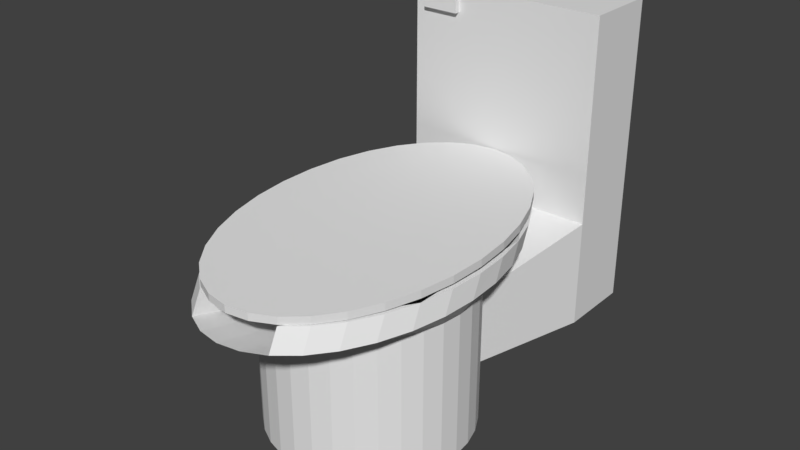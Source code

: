 # Source: Toilet_.blend  (saved by Blender 2.79.0; exported with 4.5.12 LTS)
import bpy
from mathutils import Matrix  # noqa: F401  (used for matrix-valued properties, if any)

bpy.ops.wm.read_factory_settings(use_empty=True)
scene = bpy.context.scene
scene.name = 'Scene'

# ---- collections
col_collection_1 = bpy.data.collections.new('Collection 1'); scene.collection.children.link(col_collection_1)

# ---- world
world_world = bpy.data.worlds.new('World'); scene.world = world_world
world_world.color = (0.05088, 0.05088, 0.05088)
world_world.use_sun_shadow = False
world_world.sun_shadow_jitter_overblur = 0.0
world_world.cycles.sampling_method = 'MANUAL'

# ---- meshes
me_cylinder = bpy.data.meshes.new('Cylinder')
me_cylinder.from_pydata([(0.0, 1.0, -0.4475), (-1.795e-08, 1.753, 1.184), (0.1951, 0.9808, -0.4475), (0.2199, 1.719, 1.184), (0.3827, 0.9239, -0.4475), (0.4314, 1.62, 1.184), (0.5556, 0.8315, -0.4475), (0.6264, 1.458, 1.184), (0.7071, 0.7071, -0.4475), (0.7972, 1.24, 1.184), (0.8315, 0.5556, -0.4475), (0.9374, 0.974, 1.184), (0.9239, 0.3827, -0.4475), (1.042, 0.6709, 1.184), (0.9808, 0.1951, -0.4475), (1.106, 0.342, 1.184), (1.0, 7.55e-08, -0.4475), (1.127, -8.227e-08, 1.184), (0.9808, -0.1951, -0.4475), (1.106, -0.342, 1.184), (0.9239, -0.3827, -0.4475), (1.042, -0.6709, 1.184), (0.8315, -0.5556, -0.4475), (0.9374, -0.974, 1.184), (0.7071, -0.7071, -0.4475), (0.7972, -1.24, 1.184), (0.5556, -0.8315, -0.4475), (0.6264, -1.458, 1.184), (0.3827, -0.9239, -0.4475), (0.4314, -1.62, 1.184), (0.1951, -0.9808, -0.4475), (0.2199, -1.719, 1.184), (-3.258e-07, -1.0, -0.4475), (-3.853e-07, -1.753, 1.184), (-0.1951, -0.9808, -0.4475), (-0.2199, -1.719, 1.184), (-0.3827, -0.9239, -0.4475), (-0.4314, -1.62, 1.184), (-0.5556, -0.8315, -0.4475), (-0.6264, -1.458, 1.184), (-0.7071, -0.7071, -0.4475), (-0.7972, -1.24, 1.184), (-0.8315, -0.5556, -0.4475), (-0.9374, -0.974, 1.184), (-0.9239, -0.3827, -0.4475), (-1.042, -0.6709, 1.184), (-0.9808, -0.1951, -0.4475), (-1.106, -0.342, 1.184), (-1.0, 9.656e-07, -0.4475), (-1.127, 1.478e-06, 1.184), (-0.9808, 0.1951, -0.4475), (-1.106, 0.342, 1.184), (-0.9239, 0.3827, -0.4475), (-1.042, 0.6709, 1.184), (-0.8315, 0.5556, -0.4475), (-0.9374, 0.974, 1.184), (-0.7071, 0.7071, -0.4475), (-0.7972, 1.24, 1.184), (-0.5556, 0.8315, -0.4475), (-0.6264, 1.458, 1.184), (-0.3827, 0.9239, -0.4475), (-0.4314, 1.62, 1.184), (-0.1951, 0.9808, -0.4475), (-0.2199, 1.719, 1.184), (0.0, 1.0, 1.0), (0.1951, 0.9808, 1.0), (0.3827, 0.9239, 1.0), (0.5556, 0.8315, 1.0), (0.7071, 0.7071, 1.0), (0.8315, 0.5556, 1.0), (0.9239, 0.3827, 1.0), (0.9808, 0.1951, 1.0), (1.0, 7.55e-08, 1.0), (0.9808, -0.1951, 1.0), (0.9239, -0.3827, 1.0), (0.8315, -0.5556, 1.0), (0.7071, -0.7071, 1.0), (0.5556, -0.8315, 1.0), (0.3827, -0.9239, 1.0), (0.1951, -0.9808, 1.0), (-3.258e-07, -1.0, 1.0), (-0.1951, -0.9808, 1.0), (-0.3827, -0.9239, 1.0), (-0.5556, -0.8315, 1.0), (-0.7071, -0.7071, 1.0), (-0.8315, -0.5556, 1.0), (-0.9239, -0.3827, 1.0), (-0.9808, -0.1951, 1.0), (-1.0, 9.656e-07, 1.0), (-0.9808, 0.1951, 1.0), (-0.9239, 0.3827, 1.0), (-0.8315, 0.5556, 1.0), (-0.7071, 0.7071, 1.0), (-0.5556, 0.8315, 1.0), (-0.3827, 0.9239, 1.0), (-0.1951, 0.9808, 1.0), (-0.02142, 1.873, 1.375), (0.1985, 1.84, 1.375), (0.41, 1.74, 1.375), (0.6049, 1.578, 1.375), (0.7758, 1.36, 1.375), (0.916, 1.094, 1.375), (1.02, 0.791, 1.375), (1.084, 0.4621, 1.375), (1.106, 0.1201, 1.375), (1.084, -0.2219, 1.375), (1.02, -0.5508, 1.375), (0.916, -0.8539, 1.375), (0.7758, -1.12, 1.375), (0.6049, -1.338, 1.375), (0.41, -1.5, 1.375), (-0.4529, -1.5, 1.375), (-0.6478, -1.338, 1.375), (-0.8186, -1.12, 1.375), (-0.9588, -0.8539, 1.375), (-1.063, -0.5508, 1.375), (-1.127, -0.2219, 1.375), (-1.149, 0.1201, 1.375), (-1.127, 0.4621, 1.375), (-1.063, 0.791, 1.375), (-0.9588, 1.094, 1.375), (-0.8186, 1.36, 1.375), (-0.6478, 1.578, 1.375), (-0.4529, 1.74, 1.375), (-0.2414, 1.84, 1.375), (-0.02142, 1.12, 1.191), (0.1737, 1.101, 1.191), (0.3613, 1.044, 1.191), (0.5341, 0.9516, 1.191), (0.6857, 0.8272, 1.191), (0.81, 0.6757, 1.191), (0.9025, 0.5028, 1.191), (0.9594, 0.3152, 1.191), (0.9786, 0.1201, 1.191), (0.9594, -0.07496, 1.191), (0.9025, -0.2626, 1.191), (0.81, -0.4354, 1.191), (0.6857, -0.587, 1.191), (0.5341, -0.7113, 1.191), (0.3613, -0.8038, 1.191), (-0.4041, -0.8038, 1.191), (-0.577, -0.7113, 1.191), (-0.7285, -0.587, 1.191), (-0.8529, -0.4354, 1.191), (-0.9453, -0.2626, 1.191), (-1.002, -0.07496, 1.191), (-1.021, 0.1201, 1.191), (-1.002, 0.3152, 1.191), (-0.9453, 0.5028, 1.191), (-0.8529, 0.6757, 1.191), (-0.7285, 0.8272, 1.191), (-0.577, 0.9516, 1.191), (-0.4041, 1.044, 1.191), (-0.2165, 1.101, 1.191), (-1.0, 1.891, 1.089), (-1.0, 1.891, 3.089), (-1.0, 2.635, 1.089), (-1.0, 2.635, 3.089), (1.0, 1.891, 1.089), (1.0, 1.891, 3.089), (1.0, 2.635, 1.089), (1.0, 2.635, 3.089), (-1.0, 2.635, 0.01031), (-1.0, 1.891, 0.01031), (1.0, 2.635, 0.01031), (1.0, 1.891, 0.01031), (0.1951, 0.9808, 0.78), (0.3827, 0.9239, 0.78), (0.5556, 0.8315, 0.78), (0.7071, 0.7071, 0.78), (0.8315, 0.5556, 0.78), (0.9239, 0.3827, 0.78), (0.9808, 0.1951, 0.78), (1.0, 7.55e-08, 0.78), (0.9808, -0.1951, 0.78), (0.9239, -0.3827, 0.78), (0.8315, -0.5556, 0.78), (0.7071, -0.7071, 0.78), (0.5556, -0.8315, 0.78), (0.3827, -0.9239, 0.78), (0.1951, -0.9808, 0.78), (-3.258e-07, -1.0, 0.78), (-0.1951, -0.9808, 0.78), (-0.3827, -0.9239, 0.78), (-0.5556, -0.8315, 0.78), (-0.7071, -0.7071, 0.78), (-0.8315, -0.5556, 0.78), (-0.9239, -0.3827, 0.78), (-0.9808, -0.1951, 0.78), (-1.0, 9.656e-07, 0.78), (-0.9808, 0.1951, 0.78), (-0.9239, 0.3827, 0.78), (-0.8315, 0.5556, 0.78), (-0.7071, 0.7071, 0.78), (-0.5556, 0.8315, 0.78), (-0.3827, 0.9239, 0.78), (-0.1951, 0.9808, 0.78), (0.0, 1.0, 0.78), (0.1951, 0.9808, 0.0324), (0.3827, 0.9239, 0.0324), (0.5556, 0.8315, 0.0324), (0.7071, 0.7071, 0.0324), (0.8315, 0.5556, 0.0324), (0.9239, 0.3827, 0.0324), (0.9808, 0.1951, 0.0324), (1.0, 7.55e-08, 0.0324), (0.9808, -0.1951, 0.0324), (0.9239, -0.3827, 0.0324), (0.8315, -0.5556, 0.0324), (0.7071, -0.7071, 0.0324), (0.5556, -0.8315, 0.0324), (0.3827, -0.9239, 0.0324), (0.1951, -0.9808, 0.0324), (-3.258e-07, -1.0, 0.0324), (-0.1951, -0.9808, 0.0324), (-0.3827, -0.9239, 0.0324), (-0.5556, -0.8315, 0.0324), (-0.7071, -0.7071, 0.0324), (-0.8315, -0.5556, 0.0324), (-0.9239, -0.3827, 0.0324), (-0.9808, -0.1951, 0.0324), (-1.0, 9.656e-07, 0.0324), (-0.9808, 0.1951, 0.0324), (-0.9239, 0.3827, 0.0324), (-0.8315, 0.5556, 0.0324), (-0.7071, 0.7071, 0.0324), (-0.5556, 0.8315, 0.0324), (-0.3827, 0.9239, 0.0324), (-0.1951, 0.9808, 0.0324), (0.0, 1.0, 0.0324), (-0.02208, 1.885, 1.575), (0.1978, 1.851, 1.572), (0.4091, 1.751, 1.566), (0.6037, 1.589, 1.559), (0.7741, 1.37, 1.55), (0.9138, 1.105, 1.539), (1.017, 0.8016, 1.527), (1.081, 0.4728, 1.515), (1.102, 0.1309, 1.502), (1.08, -0.2108, 1.49), (1.015, -0.5394, 1.479), (0.91, -0.8421, 1.469), (0.7692, -1.107, 1.461), (0.598, -1.325, 1.455), (0.4028, -1.487, 1.45), (0.1911, -1.586, 1.449), (-0.02893, -1.619, 1.449), (-0.2488, -1.585, 1.452), (-0.4601, -1.485, 1.458), (-0.6547, -1.323, 1.465), (-0.8251, -1.105, 1.474), (-0.9648, -0.839, 1.485), (-1.068, -0.5359, 1.497), (-1.132, -0.2072, 1.509), (-1.153, 0.1347, 1.521), (-1.131, 0.4764, 1.533), (-1.066, 0.805, 1.545), (-0.961, 1.108, 1.555), (-0.8203, 1.373, 1.563), (-0.649, 1.591, 1.569), (-0.4538, 1.752, 1.573), (-0.2421, 1.852, 1.575), (0.603, 1.591, 1.484), (0.4085, 1.753, 1.491), (0.1972, 1.853, 1.497), (-0.0227, 1.887, 1.5), (0.7735, 1.373, 1.475), (0.9131, 1.107, 1.464), (1.017, 0.8042, 1.452), (1.08, 0.4755, 1.44), (1.101, 0.1336, 1.428), (1.079, -0.2081, 1.416), (1.014, -0.5367, 1.404), (0.9093, -0.8394, 1.394), (0.7686, -1.105, 1.386), (0.5974, -1.322, 1.38), (0.4021, -1.484, 1.376), (0.1905, -1.583, 1.374), (-0.02955, -1.617, 1.374), (-0.2494, -1.582, 1.377), (-0.4607, -1.482, 1.383), (-0.6553, -1.32, 1.39), (-0.8257, -1.102, 1.399), (-0.9654, -0.8363, 1.41), (-1.069, -0.5332, 1.422), (-1.132, -0.2045, 1.434), (-1.153, 0.1374, 1.446), (-1.131, 0.4791, 1.459), (-1.066, 0.8077, 1.47), (-0.9616, 1.11, 1.48), (-0.8209, 1.376, 1.488), (-0.6496, 1.593, 1.494), (-0.4544, 1.755, 1.499), (-0.2427, 1.854, 1.5), (-1.0, 1.891, 2.089), (1.0, 1.891, 2.089), (0.0, 1.891, 1.089), (0.0, 1.891, 3.089), (0.0, 1.891, 2.089), (-1.0, 1.891, 2.589), (1.0, 1.891, 1.589), (0.5, 1.891, 1.089), (-0.5, 1.891, 3.089), (-1.0, 1.891, 1.589), (1.0, 1.891, 2.589), (-0.5, 1.891, 1.089), (0.5, 1.891, 3.089), (-0.5, 1.891, 2.089), (0.5, 1.891, 2.089), (0.0, 1.891, 1.589), (0.0, 1.891, 2.589), (0.5, 1.891, 2.589), (0.5, 1.891, 1.589), (-0.5, 1.891, 1.589), (-0.5, 1.891, 2.589), (-1.0, 1.891, 2.839), (-0.75, 1.891, 3.089), (-0.75, 1.891, 2.589), (-0.5, 1.891, 2.839), (-0.75, 1.891, 2.839), (-1.0, 1.891, 2.964), (-0.875, 1.891, 3.089), (-0.875, 1.891, 2.589), (-0.5, 1.891, 2.714), (-1.0, 1.891, 2.714), (-0.625, 1.891, 3.089), (-0.625, 1.891, 2.589), (-0.5, 1.891, 2.964), (-0.875, 1.891, 2.839), (-0.625, 1.891, 2.839), (-0.75, 1.891, 2.714), (-0.75, 1.891, 2.964), (-0.625, 1.891, 2.964), (-0.625, 1.891, 2.714), (-0.875, 1.891, 2.714), (-0.875, 1.891, 2.964), (-0.5, 1.891, 2.839), (-0.75, 1.891, 2.839), (-0.5, 1.891, 2.964), (-0.875, 1.891, 2.839), (-0.625, 1.891, 2.839), (-0.75, 1.891, 2.964), (-0.625, 1.891, 2.964), (-0.875, 1.891, 2.964), (-0.4983, 1.837, 2.838), (-0.7483, 1.837, 2.838), (-0.4983, 1.837, 2.963), (-0.8733, 1.837, 2.838), (-0.6233, 1.837, 2.838), (-0.7483, 1.837, 2.963), (-0.6233, 1.837, 2.963), (-0.8733, 1.837, 2.963)], [], [(64, 1, 3, 65), (65, 3, 5, 66), (66, 5, 7, 67), (67, 7, 9, 68), (68, 9, 11, 69), (69, 11, 13, 70), (70, 13, 15, 71), (71, 15, 17, 72), (72, 17, 19, 73), (73, 19, 21, 74), (74, 21, 23, 75), (75, 23, 25, 76), (76, 25, 27, 77), (77, 27, 29, 78), (78, 29, 31, 79), (79, 31, 33, 80), (80, 33, 35, 81), (81, 35, 37, 82), (82, 37, 39, 83), (83, 39, 41, 84), (84, 41, 43, 85), (85, 43, 45, 86), (86, 45, 47, 87), (87, 47, 49, 88), (88, 49, 51, 89), (89, 51, 53, 90), (90, 53, 55, 91), (91, 55, 57, 92), (92, 57, 59, 93), (93, 59, 61, 94), (94, 61, 63, 95), (95, 63, 1, 64), (0, 2, 4, 6, 8, 10, 12, 14, 16, 18, 20, 22, 24, 26, 28, 30, 32, 34, 36, 38, 40, 42, 44, 46, 48, 50, 52, 54, 56, 58, 60, 62), (196, 95, 64, 197), (195, 94, 95, 196), (194, 93, 94, 195), (193, 92, 93, 194), (192, 91, 92, 193), (191, 90, 91, 192), (190, 89, 90, 191), (189, 88, 89, 190), (188, 87, 88, 189), (187, 86, 87, 188), (186, 85, 86, 187), (185, 84, 85, 186), (184, 83, 84, 185), (183, 82, 83, 184), (182, 81, 82, 183), (181, 80, 81, 182), (180, 79, 80, 181), (179, 78, 79, 180), (178, 77, 78, 179), (177, 76, 77, 178), (176, 75, 76, 177), (175, 74, 75, 176), (174, 73, 74, 175), (173, 72, 73, 174), (172, 71, 72, 173), (171, 70, 71, 172), (170, 69, 70, 171), (169, 68, 69, 170), (168, 67, 68, 169), (167, 66, 67, 168), (166, 65, 66, 167), (197, 64, 65, 166), (83, 82, 140, 141), (61, 59, 122, 123), (9, 7, 99, 100), (27, 25, 108, 109), (45, 43, 114, 115), (63, 61, 123, 124), (11, 9, 100, 101), (29, 27, 109, 110), (78, 77, 138, 139), (47, 45, 115, 116), (77, 76, 137, 138), (1, 63, 124, 96), (13, 11, 101, 102), (76, 75, 136, 137), (75, 74, 135, 136), (49, 47, 116, 117), (74, 73, 134, 135), (15, 13, 102, 103), (73, 72, 133, 134), (72, 71, 132, 133), (51, 49, 117, 118), (71, 70, 131, 132), (70, 69, 130, 131), (17, 15, 103, 104), (64, 95, 153, 125), (69, 68, 129, 130), (95, 94, 152, 153), (53, 51, 118, 119), (68, 67, 128, 129), (94, 93, 151, 152), (67, 66, 127, 128), (19, 17, 104, 105), (93, 92, 150, 151), (66, 65, 126, 127), (3, 1, 96, 97), (92, 91, 149, 150), (55, 53, 119, 120), (65, 64, 125, 126), (91, 90, 148, 149), (21, 19, 105, 106), (90, 89, 147, 148), (39, 37, 111, 112), (89, 88, 146, 147), (57, 55, 120, 121), (5, 3, 97, 98), (88, 87, 145, 146), (29, 78, 139, 110), (23, 21, 106, 107), (87, 86, 144, 145), (41, 39, 112, 113), (86, 85, 143, 144), (59, 57, 121, 122), (7, 5, 98, 99), (85, 84, 142, 143), (25, 23, 107, 108), (84, 83, 141, 142), (37, 82, 140, 111), (43, 41, 113, 114), (97, 96, 124, 123, 122, 121, 120, 119, 118, 117, 116, 115, 114, 113, 112, 111, 140, 141, 142, 143, 144, 145, 146, 147, 148, 149, 150, 151, 152, 153, 125, 126, 127, 128, 129, 130, 131, 132, 133, 134, 135, 136, 137, 138, 139, 110, 109, 108, 107, 106, 105, 104, 103, 102, 101, 100, 99, 98), (154, 303, 294, 299, 324, 315, 320, 155, 157, 156), (156, 157, 161, 160), (160, 161, 159, 304, 295, 300, 158), (335, 321, 155, 320), (161, 157, 155, 321, 316, 325, 302, 297, 306, 159), (162, 164, 165, 163), (156, 160, 164, 162), (154, 156, 162, 163), (160, 158, 165, 164), (233, 232, 231, 230, 261, 260, 259, 258, 257, 256, 255, 254, 253, 252, 251, 250, 249, 248, 247, 246, 245, 244, 243, 242, 241, 240, 239, 238, 237, 236, 235, 234), (201, 169, 170, 202), (202, 170, 171, 203), (203, 171, 172, 204), (204, 172, 173, 205), (205, 173, 174, 206), (206, 174, 175, 207), (207, 175, 176, 208), (208, 176, 177, 209), (209, 177, 178, 210), (210, 178, 179, 211), (211, 179, 180, 212), (212, 180, 181, 213), (213, 181, 182, 214), (214, 182, 183, 215), (215, 183, 184, 216), (216, 184, 185, 217), (217, 185, 186, 218), (218, 186, 187, 219), (219, 187, 188, 220), (220, 188, 189, 221), (221, 189, 190, 222), (222, 190, 191, 223), (223, 191, 192, 224), (224, 192, 193, 225), (165, 201, 200, 199, 198, 229, 228, 227, 226, 225, 163), (158, 301, 296, 305, 154, 193, 194, 195, 196, 197, 166, 167, 168, 169), (163, 225, 193, 154), (165, 158, 169, 201), (62, 228, 229, 0), (60, 227, 228, 62), (58, 226, 227, 60), (56, 225, 226, 58), (54, 224, 225, 56), (52, 223, 224, 54), (50, 222, 223, 52), (48, 221, 222, 50), (46, 220, 221, 48), (44, 219, 220, 46), (42, 218, 219, 44), (40, 217, 218, 42), (38, 216, 217, 40), (36, 215, 216, 38), (34, 214, 215, 36), (32, 213, 214, 34), (30, 212, 213, 32), (28, 211, 212, 30), (26, 210, 211, 28), (24, 209, 210, 26), (22, 208, 209, 24), (20, 207, 208, 22), (18, 206, 207, 20), (16, 205, 206, 18), (14, 204, 205, 16), (12, 203, 204, 14), (10, 202, 203, 12), (8, 201, 202, 10), (6, 200, 201, 8), (4, 199, 200, 6), (2, 198, 199, 4), (0, 229, 198, 2), (262, 266, 267, 268, 269, 270, 271, 272, 273, 274, 275, 276, 277, 278, 279, 280, 281, 282, 283, 284, 285, 286, 287, 288, 289, 290, 291, 292, 293, 265, 264, 263), (233, 234, 266, 262), (260, 261, 293, 292), (247, 248, 280, 279), (234, 235, 267, 266), (261, 230, 265, 293), (248, 249, 281, 280), (235, 236, 268, 267), (249, 250, 282, 281), (236, 237, 269, 268), (231, 232, 263, 264), (250, 251, 283, 282), (237, 238, 270, 269), (230, 231, 264, 265), (251, 252, 284, 283), (238, 239, 271, 270), (252, 253, 285, 284), (239, 240, 272, 271), (253, 254, 286, 285), (240, 241, 273, 272), (254, 255, 287, 286), (241, 242, 274, 273), (255, 256, 288, 287), (242, 243, 275, 274), (256, 257, 289, 288), (243, 244, 276, 275), (232, 233, 262, 263), (257, 258, 290, 289), (244, 245, 277, 276), (258, 259, 291, 290), (245, 246, 278, 277), (259, 260, 292, 291), (246, 247, 279, 278), (98, 97, 96, 124, 123, 122, 291, 292, 293, 265, 264, 263, 262, 99), (313, 307, 294, 303), (312, 308, 298, 309), (311, 306, 297, 310), (308, 311, 310, 298), (295, 304, 311, 308), (304, 159, 306, 311), (301, 312, 309, 296), (158, 300, 312, 301), (300, 295, 308, 312), (305, 313, 303, 154), (296, 309, 313, 305), (309, 298, 307, 313), (307, 314, 326, 317, 322, 299, 294), (298, 310, 314, 307), (310, 297, 302, 327, 318, 323, 314), (334, 328, 315, 324), (333, 329, 319, 330), (332, 325, 316, 331), (327, 302, 325, 332), (326, 333, 330, 317), (314, 323, 333, 326), (323, 318, 329, 333), (322, 334, 324, 299), (317, 330, 334, 322), (330, 319, 328, 334), (328, 335, 320, 315), (331, 316, 321, 335), (332, 331, 341, 342), (328, 319, 337, 339), (331, 335, 343, 341), (327, 332, 342, 338), (319, 329, 340, 337), (329, 318, 336, 340), (318, 327, 338, 336), (335, 328, 339, 343), (343, 339, 347, 351), (338, 342, 350, 346), (340, 336, 344, 348), (337, 340, 348, 345), (341, 343, 351, 349), (342, 341, 349, 350), (339, 337, 345, 347), (336, 338, 346, 344), (344, 346, 350, 349, 351, 347, 345, 348)])
me_cylinder.use_remesh_preserve_volume = False
me_cylinder.use_remesh_preserve_attributes = False
me_cylinder.use_mirror_vertex_groups = False
me_cylinder.update()

# ---- objects
ob_cylinder = bpy.data.objects.new('Cylinder', me_cylinder)

# ---- transforms, parenting, visibility, modifiers, constraints
ob_cylinder.location = (0.0, 0.0, 0.0)
ob_cylinder.lineart.crease_threshold = 0.0

# ---- collection membership
col_collection_1.objects.link(ob_cylinder)

# ---- scene / render settings (as saved in the file)
scene.frame_start = 1; scene.frame_end = 250; scene.frame_set(1)
scene.render.engine = 'BLENDER_EEVEE_NEXT'
scene.render.resolution_percentage = 50
scene.render.dither_intensity = 0.0
scene.cycles.use_denoising = False
scene.cycles.samples = 128
scene.cycles.sampling_pattern = 'TABULATED_SOBOL'
scene.cycles.use_adaptive_sampling = False
scene.cycles.use_light_tree = False
scene.cycles.blur_glossy = 0.0
scene.cycles.sample_clamp_indirect = 0.0
scene.view_settings.view_transform = 'Standard'
bpy.context.view_layer.update()

# ---- added for rendering (the .blend has no active camera and no usable light): camera, sun
cam_auto = bpy.data.cameras.new('AutoCamera')
cam_auto.lens = 50.0
cam_auto.sensor_width = 36.0
cam_auto.clip_end = 1000.0
ob_auto_camera = bpy.data.objects.new('AutoCamera', cam_auto)
scene.collection.objects.link(ob_auto_camera)
ob_auto_camera.location = (5.61223, -6.30942, 5.82105)
ob_auto_camera.rotation_euler = (1.09748, -7.21219e-08, 0.694738)
scene.camera = ob_auto_camera
light_auto_sun = bpy.data.lights.new('AutoSun', 'SUN')
light_auto_sun.energy = 3.0
light_auto_sun.angle = 0.0523599
ob_auto_sun = bpy.data.objects.new('AutoSun', light_auto_sun)
scene.collection.objects.link(ob_auto_sun)
ob_auto_sun.rotation_euler = (0.872665, 0.174533, 0.523599)
bpy.context.view_layer.update()
